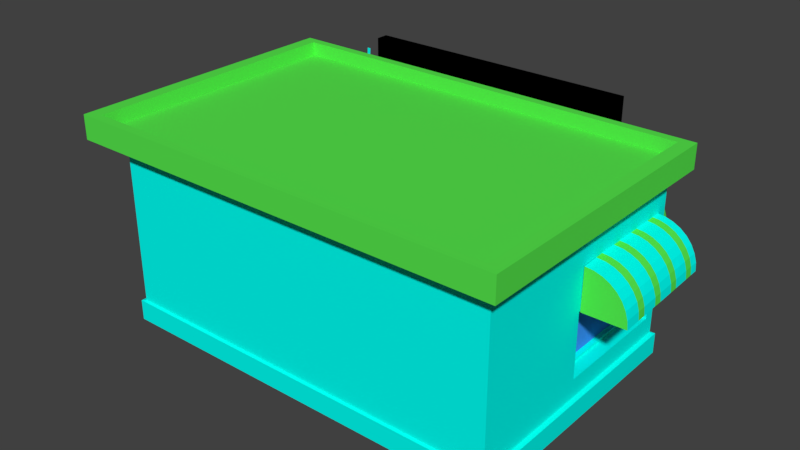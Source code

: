 # Source: my_market.blend  (saved by Blender 2.79.0; exported with 4.5.12 LTS)
import bpy
from mathutils import Matrix  # noqa: F401  (used for matrix-valued properties, if any)

bpy.ops.wm.read_factory_settings(use_empty=True)
scene = bpy.context.scene
scene.name = 'Scene'

# ---- collections
col_collection_1 = bpy.data.collections.new('Collection 1'); scene.collection.children.link(col_collection_1)
col_collection_10 = bpy.data.collections.new('Collection 10'); scene.collection.children.link(col_collection_10)

# ---- materials (node trees are filled in below, after node groups)
mat_material_002 = bpy.data.materials.new('Material.002')
mat_material_002.alpha_threshold = 0.0
mat_material_002.use_transparent_shadow = False
mat_material_002.diffuse_color = (0.09511, 0.8, 0.07375, 1.0)
mat_material_002.roughness = 0.5
mat_material_003 = bpy.data.materials.new('Material.003')
mat_material_003.alpha_threshold = 0.0
mat_material_003.use_transparent_shadow = False
mat_material_003.diffuse_color = (0.04901, 0.3155, 1.0, 1.0)
mat_material_003.roughness = 0.5
mat_material_004 = bpy.data.materials.new('Material.004')
mat_material_004.alpha_threshold = 0.0
mat_material_004.use_transparent_shadow = False
mat_material_004.diffuse_color = (0.0, 0.0, 0.0, 1.0)
mat_material_004.roughness = 0.5
mat_material_005 = bpy.data.materials.new('Material.005')
mat_material_005.alpha_threshold = 0.0
mat_material_005.use_transparent_shadow = False
mat_material_005.diffuse_color = (0.0, 1.0, 0.8961, 1.0)
mat_material_005.roughness = 0.5
mat_material_001 = bpy.data.materials.new('Material.001')
mat_material_001.alpha_threshold = 0.0
mat_material_001.use_transparent_shadow = False
mat_material_001.diffuse_color = (0.0, 1.0, 0.9299, 1.0)
mat_material_001.roughness = 0.5

# ---- material node trees

# ---- world
world_world = bpy.data.worlds.new('World'); scene.world = world_world
world_world.color = (0.05088, 0.05088, 0.05088)
world_world.use_sun_shadow = False
world_world.sun_shadow_jitter_overblur = 0.0
world_world.cycles.sampling_method = 'MANUAL'

# ---- meshes
me_cube_001 = bpy.data.meshes.new('Cube.001')
me_cube_001.from_pydata([(-1.021, -1.021, -0.9897), (-1.0, -1.0, 1.0), (-1.0, 1.0, -1.0), (-1.0, 1.0, 1.0), (1.0, -1.0, -1.0), (1.0, -1.0, 1.0), (1.0, 1.0, -1.0), (1.0, 1.0, 1.0), (0.2825, 1.021, -0.9897), (0.2825, 1.0, 1.0), (0.2825, -1.021, -0.9897), (0.2825, -1.0, 1.0), (0.1122, 0.9186, -0.9497), (0.1625, -1.0, 1.0), (0.1625, 1.0, 1.0), (0.1625, -1.021, -0.9897), (-0.1347, 0.9186, -0.9497), (-0.1851, -1.0, 1.0), (-0.1851, 1.0, 1.0), (-0.1851, -1.021, -0.9897), (-0.3138, 1.021, -0.9897), (-0.3138, -1.0, 1.0), (-0.3138, 1.0, 1.0), (-0.3138, -1.021, -0.9897), (-1.0, -1.0, 0.1365), (-1.0, 1.0, 0.1365), (1.0, 1.0, 0.1365), (1.0, -1.0, 0.1365), (0.2825, -1.0, 0.1365), (0.3328, 0.9186, 0.08614), (0.1122, 0.9186, 0.08614), (0.1625, -1.0, 0.1365), (-0.1347, 0.9186, 0.08614), (-0.1851, -1.0, 0.1365), (-0.3642, 0.9186, 0.08614), (-0.3138, -1.0, 0.1365), (-1.0, 1.0, -0.5529), (1.0, 1.0, -0.5529), (1.0, -1.0, -0.5529), (0.2825, -1.0, -0.5529), (0.3328, 0.9186, -0.5026), (0.1525, 0.9385, -0.5529), (0.1625, -1.0, -0.5529), (-0.1751, 0.9385, -0.5529), (-0.1851, -1.0, -0.5529), (-0.3642, 0.9186, -0.5026), (-0.3138, -1.0, -0.5529), (-1.0, -1.0, -0.5529), (-1.0, 1.0, -0.7585), (1.0, 1.0, -0.7585), (1.0, -1.0, -0.7585), (0.2825, -1.0, -0.7585), (0.2825, 1.0, -0.7585), (0.1525, 0.9385, -0.7585), (0.1625, -1.0, -0.7585), (-0.1751, 0.9385, -0.7585), (-0.1851, -1.0, -0.7585), (-0.3138, 1.0, -0.7585), (-0.3138, -1.0, -0.7585), (-1.021, -1.021, -0.7688), (0.9272, 1.0, 1.0), (0.9272, -1.021, -0.9897), (0.9272, 1.021, -0.9897), (0.9272, -1.0, 1.0), (0.9272, -1.0, 0.1365), (0.8768, 0.9186, 0.08614), (0.8768, 0.9186, -0.5026), (0.9272, -1.0, -0.5529), (0.9272, -1.021, -0.7688), (0.9272, 1.021, -0.7688), (-0.9156, 1.021, -0.9897), (-0.9156, -1.0, 1.0), (-0.9156, 1.0, 1.0), (-0.9156, -1.021, -0.9897), (-0.8653, 0.9186, 0.08614), (-0.9156, -1.0, 0.1365), (-0.9156, -1.0, -0.5529), (-0.8653, 0.9186, -0.5026), (-0.9156, 1.021, -0.7688), (-0.9156, -1.021, -0.7688), (-1.021, 0.9148, -0.9897), (-1.0, 0.9148, 1.0), (1.021, 0.9148, -0.9897), (1.0, 0.9148, 1.0), (0.2825, 0.9148, 1.0), (0.2825, 0.9148, -1.0), (0.1625, 0.9148, -1.0), (0.1625, 0.9148, 1.0), (-0.1851, 0.9148, -1.0), (-0.1851, 0.9148, 1.0), (-0.3138, 0.9148, -1.0), (-0.3138, 0.9148, 1.0), (0.9186, 0.8645, 0.08614), (-0.9186, 0.8645, 0.08614), (-0.9186, 0.8645, -0.5026), (0.9186, 0.8645, -0.5026), (1.021, 0.9148, -0.7688), (-1.021, 0.9148, -0.7688), (0.9272, 0.9148, 1.0), (0.9272, 0.9148, -1.0), (-0.9156, 0.9148, -1.0), (-0.9156, 0.9148, 1.0), (-1.021, -0.03484, -0.9897), (1.0, -0.03484, 1.0), (0.2825, -0.03484, 1.0), (0.2825, -0.03484, -1.0), (0.1625, -0.03484, -1.0), (0.1625, -0.03484, 1.0), (-0.1851, -0.03484, -1.0), (-0.1851, -0.03484, 1.0), (-0.3138, -0.03484, -1.0), (-0.3138, -0.03484, 1.0), (0.9186, 0.01551, 0.08614), (0.9186, 0.01551, -0.5026), (1.021, -0.03484, -0.7688), (0.9272, -0.03484, 1.0), (0.9272, -0.03484, -1.0), (-0.9156, -0.03484, -1.0), (-0.9156, -0.03484, 1.0), (-1.0, -0.03484, 1.0), (1.021, -0.03484, -0.9897), (-0.9186, 0.01551, 0.08614), (-0.9186, 0.01551, -0.5026), (-1.021, -0.03484, -0.7688), (0.1729, 1.021, -0.7688), (0.1729, 1.021, -0.9897), (-0.1954, 1.021, -0.9897), (-0.1954, 1.021, -0.7688), (-0.9156, 1.0, 0.1365), (-0.3138, 1.0, 0.1365), (-0.1851, 1.0, 0.1365), (0.1625, 1.0, 0.1365), (0.2825, 1.0, 0.1365), (0.2825, 1.0, -0.5529), (0.1625, 1.0, -0.5529), (-0.1851, 1.0, -0.5529), (-0.3138, 1.0, -0.5529), (-0.9156, 1.0, -0.5529), (0.9272, 1.0, 0.1365), (0.9272, 1.0, -0.5529), (-1.0, -0.03484, 0.1365), (-1.0, 0.9148, 0.1365), (-1.0, -0.03484, -0.5529), (-1.0, 0.9148, -0.5529), (1.0, 0.9148, 0.1365), (1.0, 0.9148, -0.5529), (1.0, -0.03484, 0.1365), (1.0, -0.03484, -0.5529), (0.1122, 0.9186, -0.7472), (0.1525, 0.9385, -0.99), (-0.1751, 0.9385, -0.99), (-0.1347, 0.9186, -0.7472), (-0.9056, 0.9385, 0.1265), (-0.3238, 0.9385, 0.1265), (-0.1751, 0.9385, 0.1265), (0.1525, 0.9385, 0.1265), (0.2925, 0.9385, 0.1265), (0.2925, 0.9385, -0.5429), (0.1122, 0.9186, -0.515), (-0.1347, 0.9186, -0.515), (-0.3238, 0.9385, -0.5429), (-0.9056, 0.9385, -0.5429), (0.9172, 0.9385, 0.1265), (0.9172, 0.9385, -0.5429), (-0.9385, -0.02484, 0.1265), (-0.9385, 0.9048, 0.1265), (-0.9385, -0.02484, -0.5429), (-0.9385, 0.9048, -0.5429), (0.9385, 0.9048, 0.1265), (0.9385, 0.9048, -0.5429), (0.9385, -0.02484, 0.1265), (0.9385, -0.02484, -0.5429), (-0.148, 0.9614, -0.5283), (0.1255, 0.9614, -0.5283), (-0.148, 0.9614, -0.7339), (0.1255, 0.9614, -0.7339), (-0.148, 0.9385, -0.5283), (0.1255, 0.9385, -0.5283), (-0.148, 0.9385, -0.7339), (0.1255, 0.9385, -0.7339), (0.1255, 0.9385, -0.963), (-0.148, 0.9385, -0.963), (-0.8786, 0.9385, 0.09944), (-0.3509, 0.9385, 0.09944), (-0.148, 0.9385, 0.09944), (0.1255, 0.9385, 0.09944), (0.3195, 0.9385, 0.09944), (0.3195, 0.9385, -0.5159), (-0.3509, 0.9385, -0.5159), (-0.8786, 0.9385, -0.5159), (0.8901, 0.9385, 0.09944), (0.8901, 0.9385, -0.5159), (-0.9385, 0.002205, 0.09944), (-0.9385, 0.8778, 0.09944), (-0.9385, 0.002205, -0.5159), (-0.9385, 0.8778, -0.5159), (0.9385, 0.8778, 0.09944), (0.9385, 0.8778, -0.5159), (0.9385, 0.002205, 0.09944), (0.9385, 0.002205, -0.5159), (-0.1447, 0.9385, -0.525), (0.1222, 0.9385, -0.525), (-0.1447, 0.9385, -0.7372), (0.1222, 0.9385, -0.7372), (0.1222, 0.9385, -0.9597), (-0.1447, 0.9385, -0.9597), (-0.8753, 0.9385, 0.09614), (-0.3542, 0.9385, 0.09614), (-0.1447, 0.9385, 0.09614), (0.1222, 0.9385, 0.09614), (0.3228, 0.9385, 0.09614), (0.3228, 0.9385, -0.5126), (-0.3542, 0.9385, -0.5126), (-0.8753, 0.9385, -0.5126), (0.8868, 0.9385, 0.09614), (0.8868, 0.9385, -0.5126), (-0.9385, 0.005506, 0.09614), (-0.9385, 0.8745, 0.09614), (-0.9385, 0.005506, -0.5126), (-0.9385, 0.8745, -0.5126), (0.9385, 0.8745, 0.09614), (0.9385, 0.8745, -0.5126), (0.9385, 0.005507, 0.09614), (0.9385, 0.005507, -0.5126), (-1.0, -0.03484, -1.0), (-1.0, -1.0, -1.0), (-0.9156, 1.0, -1.0), (-1.021, 1.021, -0.9897), (1.0, 0.9148, -1.0), (1.021, 1.021, -0.9897), (0.9272, -1.0, -1.0), (1.021, -1.021, -0.9897), (0.9272, 1.0, -1.0), (0.2825, 1.0, -1.0), (0.1625, -1.0, -1.0), (0.2825, -1.0, -1.0), (0.1625, 1.0, -1.0), (-0.1851, -1.0, -1.0), (0.1625, 1.0, -0.7585), (-0.3138, -1.0, -1.0), (-0.1851, 1.0, -0.7585), (-0.1851, 1.0, -1.0), (-0.3138, 1.0, -1.0), (-0.9156, -1.0, -1.0), (-0.1851, -1.021, -0.7688), (-0.3138, -1.021, -0.7688), (-0.9156, 1.0, -0.7585), (-0.3138, 1.021, -0.7688), (0.1625, -1.021, -0.7688), (0.2825, -1.021, -0.7688), (0.2825, 1.021, -0.7688), (0.9272, -1.0, -0.7585), (-0.9156, -1.0, -0.7585), (-1.0, -1.0, -0.7585), (1.0, -0.03484, -0.7585), (1.021, -1.021, -0.7688), (0.9272, 1.0, -0.7585), (1.021, 1.021, -0.7688), (-1.0, 0.9148, -0.7585), (-1.021, 1.021, -0.7688), (-1.0, 0.9148, -1.0), (1.0, -0.03484, -1.0), (1.0, 0.9148, -0.7585), (-1.0, -0.03484, -0.7585), (0.9256, 1.312, 0.1222), (0.2801, 1.312, 0.1222), (-0.3127, 0.9868, 0.573), (-0.9109, 0.9868, 0.573), (-0.3127, 0.9841, 0.1259), (-0.9109, 0.9841, 0.1259), (0.9256, 1.306, 0.2095), (0.2801, 1.306, 0.2095), (0.9256, 1.288, 0.2936), (0.2801, 1.288, 0.2936), (0.9256, 1.258, 0.3713), (0.2801, 1.258, 0.3713), (0.9256, 1.218, 0.4395), (0.2801, 1.218, 0.4395), (0.9256, 1.169, 0.4956), (0.2801, 1.169, 0.4956), (0.9256, 1.112, 0.5376), (0.2801, 1.112, 0.5376), (0.9256, 1.051, 0.5637), (0.2801, 1.051, 0.5637), (0.2801, 0.9841, 0.1259), (0.9256, 0.9841, 0.1259), (0.2801, 0.9868, 0.573), (0.9256, 0.9868, 0.573), (-0.9109, 1.051, 0.5637), (-0.3127, 1.051, 0.5637), (-0.9109, 1.112, 0.5376), (-0.3127, 1.112, 0.5376), (-0.9109, 1.169, 0.4956), (-0.3127, 1.169, 0.4956), (-0.9109, 1.218, 0.4395), (-0.3127, 1.218, 0.4395), (-0.9109, 1.258, 0.3713), (-0.3127, 1.258, 0.3713), (-0.9109, 1.288, 0.2936), (-0.3127, 1.288, 0.2936), (-0.9109, 1.306, 0.2095), (-0.3127, 1.306, 0.2095), (-0.9109, 1.312, 0.1222), (-0.3127, 1.312, 0.1222), (1.213, -0.01958, 0.1222), (1.201, 0.9141, 0.1222), (1.209, -0.01968, 0.2095), (1.198, 0.914, 0.2095), (1.197, -0.01998, 0.2936), (1.186, 0.9137, 0.2936), (1.178, -0.02048, 0.3713), (1.167, 0.9132, 0.3713), (1.152, -0.02116, 0.4395), (1.141, 0.9125, 0.4395), (1.12, -0.02199, 0.4956), (1.109, 0.9117, 0.4956), (1.084, -0.02293, 0.5376), (1.072, 0.9107, 0.5376), (1.044, -0.02396, 0.5637), (1.033, 0.9097, 0.5637), (0.9895, 0.9086, 0.1259), (1.001, -0.02508, 0.1259), (0.9912, 0.9086, 0.573), (1.003, -0.02503, 0.573), (-1.209, 0.9093, 0.1222), (-1.197, -0.02439, 0.1222), (-1.205, 0.9094, 0.2095), (-1.193, -0.0243, 0.2095), (-1.193, 0.9097, 0.2936), (-1.182, -0.02399, 0.2936), (-1.174, 0.9102, 0.3713), (-1.162, -0.02349, 0.3713), (-1.148, 0.9109, 0.4395), (-1.136, -0.02281, 0.4395), (-1.116, 0.9117, 0.4956), (-1.104, -0.02199, 0.4956), (-1.08, 0.9126, 0.5376), (-1.068, -0.02104, 0.5376), (-1.04, 0.9137, 0.5637), (-1.028, -0.02001, 0.5637), (-0.9854, -0.0189, 0.1259), (-0.9969, 0.9148, 0.1259), (-0.9871, -0.01894, 0.573), (-0.9987, 0.9147, 0.573), (-1.208, 0.8375, 0.1222), (-1.207, 0.7656, 0.1222), (-1.206, 0.6938, 0.1222), (-1.205, 0.622, 0.1222), (-1.204, 0.5502, 0.1222), (-1.203, 0.4784, 0.1222), (-1.203, 0.4065, 0.1222), (-1.202, 0.3347, 0.1222), (-1.201, 0.2629, 0.1222), (-1.2, 0.1911, 0.1222), (-1.199, 0.1192, 0.1222), (-1.198, 0.04743, 0.1222), (-1.204, 0.8376, 0.2095), (-1.203, 0.7657, 0.2095), (-1.202, 0.6939, 0.2095), (-1.201, 0.6221, 0.2095), (-1.201, 0.5503, 0.2095), (-1.2, 0.4785, 0.2095), (-1.199, 0.4066, 0.2095), (-1.198, 0.3348, 0.2095), (-1.197, 0.263, 0.2095), (-1.196, 0.1912, 0.2095), (-1.195, 0.1193, 0.2095), (-1.194, 0.04753, 0.2095), (-1.192, 0.8379, 0.2936), (-1.192, 0.766, 0.2936), (-1.191, 0.6942, 0.2936), (-1.19, 0.6224, 0.2936), (-1.189, 0.5506, 0.2936), (-1.188, 0.4788, 0.2936), (-1.187, 0.4069, 0.2936), (-1.186, 0.3351, 0.2936), (-1.185, 0.2633, 0.2936), (-1.184, 0.1915, 0.2936), (-1.184, 0.1197, 0.2936), (-1.183, 0.04783, 0.2936), (-1.173, 0.8384, 0.3713), (-1.172, 0.7665, 0.3713), (-1.171, 0.6947, 0.3713), (-1.17, 0.6229, 0.3713), (-1.17, 0.5511, 0.3713), (-1.169, 0.4793, 0.3713), (-1.168, 0.4074, 0.3713), (-1.167, 0.3356, 0.3713), (-1.166, 0.2638, 0.3713), (-1.165, 0.192, 0.3713), (-1.164, 0.1202, 0.3713), (-1.163, 0.04833, 0.3713), (-1.147, 0.839, 0.4395), (-1.146, 0.7672, 0.4395), (-1.145, 0.6954, 0.4395), (-1.144, 0.6236, 0.4395), (-1.143, 0.5518, 0.4395), (-1.143, 0.4799, 0.4395), (-1.142, 0.4081, 0.4395), (-1.141, 0.3363, 0.4395), (-1.14, 0.2645, 0.4395), (-1.139, 0.1926, 0.4395), (-1.138, 0.1208, 0.4395), (-1.137, 0.04901, 0.4395), (-1.115, 0.8399, 0.4956), (-1.114, 0.768, 0.4956), (-1.113, 0.6962, 0.4956), (-1.112, 0.6244, 0.4956), (-1.112, 0.5526, 0.4956), (-1.111, 0.4808, 0.4956), (-1.11, 0.4089, 0.4956), (-1.109, 0.3371, 0.4956), (-1.108, 0.2653, 0.4956), (-1.107, 0.1935, 0.4956), (-1.106, 0.1217, 0.4956), (-1.105, 0.04983, 0.4956), (-1.079, 0.8408, 0.5376), (-1.078, 0.769, 0.5376), (-1.077, 0.6972, 0.5376), (-1.076, 0.6253, 0.5376), (-1.075, 0.5535, 0.5376), (-1.074, 0.4817, 0.5376), (-1.073, 0.4099, 0.5376), (-1.072, 0.3381, 0.5376), (-1.072, 0.2662, 0.5376), (-1.071, 0.1944, 0.5376), (-1.07, 0.1226, 0.5376), (-1.069, 0.05078, 0.5376), (-1.039, 0.8418, 0.5637), (-1.038, 0.77, 0.5637), (-1.037, 0.6982, 0.5637), (-1.036, 0.6264, 0.5637), (-1.036, 0.5546, 0.5637), (-1.035, 0.4827, 0.5637), (-1.034, 0.4109, 0.5637), (-1.033, 0.3391, 0.5637), (-1.032, 0.2673, 0.5637), (-1.031, 0.1954, 0.5637), (-1.03, 0.1236, 0.5637), (-1.029, 0.05181, 0.5637), (-0.9978, 0.8429, 0.573), (-0.9969, 0.7711, 0.573), (-0.996, 0.6993, 0.573), (-0.9951, 0.6274, 0.573), (-0.9942, 0.5556, 0.573), (-0.9933, 0.4838, 0.573), (-0.9924, 0.412, 0.573), (-0.9915, 0.3402, 0.573), (-0.9907, 0.2683, 0.573), (-0.9898, 0.1965, 0.573), (-0.9889, 0.1247, 0.573), (-0.988, 0.05288, 0.573), (-0.3587, 0.9868, 0.573), (-0.4047, 0.9868, 0.573), (-0.4507, 0.9868, 0.573), (-0.4968, 0.9868, 0.573), (-0.5428, 0.9868, 0.573), (-0.5888, 0.9868, 0.573), (-0.6348, 0.9868, 0.573), (-0.6808, 0.9868, 0.573), (-0.7268, 0.9868, 0.573), (-0.7729, 0.9868, 0.573), (-0.8189, 0.9868, 0.573), (-0.8649, 0.9868, 0.573), (-0.3587, 1.051, 0.5637), (-0.4047, 1.051, 0.5637), (-0.4507, 1.051, 0.5637), (-0.4968, 1.051, 0.5637), (-0.5428, 1.051, 0.5637), (-0.5888, 1.051, 0.5637), (-0.6348, 1.051, 0.5637), (-0.6808, 1.051, 0.5637), (-0.7268, 1.051, 0.5637), (-0.7729, 1.051, 0.5637), (-0.8189, 1.051, 0.5637), (-0.8649, 1.051, 0.5637), (-0.3587, 1.112, 0.5376), (-0.4047, 1.112, 0.5376), (-0.4507, 1.112, 0.5376), (-0.4968, 1.112, 0.5376), (-0.5428, 1.112, 0.5376), (-0.5888, 1.112, 0.5376), (-0.6348, 1.112, 0.5376), (-0.6808, 1.112, 0.5376), (-0.7268, 1.112, 0.5376), (-0.7729, 1.112, 0.5376), (-0.8189, 1.112, 0.5376), (-0.8649, 1.112, 0.5376), (-0.3587, 1.169, 0.4956), (-0.4047, 1.169, 0.4956), (-0.4507, 1.169, 0.4956), (-0.4968, 1.169, 0.4956), (-0.5428, 1.169, 0.4956), (-0.5888, 1.169, 0.4956), (-0.6348, 1.169, 0.4956), (-0.6808, 1.169, 0.4956), (-0.7268, 1.169, 0.4956), (-0.7729, 1.169, 0.4956), (-0.8189, 1.169, 0.4956), (-0.8649, 1.169, 0.4956), (-0.3587, 1.218, 0.4395), (-0.4047, 1.218, 0.4395), (-0.4507, 1.218, 0.4395), (-0.4968, 1.218, 0.4395), (-0.5428, 1.218, 0.4395), (-0.5888, 1.218, 0.4395), (-0.6348, 1.218, 0.4395), (-0.6808, 1.218, 0.4395), (-0.7268, 1.218, 0.4395), (-0.7729, 1.218, 0.4395), (-0.8189, 1.218, 0.4395), (-0.8649, 1.218, 0.4395), (-0.3587, 1.258, 0.3713), (-0.4047, 1.258, 0.3713), (-0.4507, 1.258, 0.3713), (-0.4968, 1.258, 0.3713), (-0.5428, 1.258, 0.3713), (-0.5888, 1.258, 0.3713), (-0.6348, 1.258, 0.3713), (-0.6808, 1.258, 0.3713), (-0.7268, 1.258, 0.3713), (-0.7729, 1.258, 0.3713), (-0.8189, 1.258, 0.3713), (-0.8649, 1.258, 0.3713), (-0.3587, 1.288, 0.2936), (-0.4047, 1.288, 0.2936), (-0.4507, 1.288, 0.2936), (-0.4968, 1.288, 0.2936), (-0.5428, 1.288, 0.2936), (-0.5888, 1.288, 0.2936), (-0.6348, 1.288, 0.2936), (-0.6808, 1.288, 0.2936), (-0.7268, 1.288, 0.2936), (-0.7729, 1.288, 0.2936), (-0.8189, 1.288, 0.2936), (-0.8649, 1.288, 0.2936), (-0.3587, 1.306, 0.2095), (-0.4047, 1.306, 0.2095), (-0.4507, 1.306, 0.2095), (-0.4968, 1.306, 0.2095), (-0.5428, 1.306, 0.2095), (-0.5888, 1.306, 0.2095), (-0.6348, 1.306, 0.2095), (-0.6808, 1.306, 0.2095), (-0.7268, 1.306, 0.2095), (-0.7729, 1.306, 0.2095), (-0.8189, 1.306, 0.2095), (-0.8649, 1.306, 0.2095), (-0.3587, 1.312, 0.1222), (-0.4047, 1.312, 0.1222), (-0.4507, 1.312, 0.1222), (-0.4968, 1.312, 0.1222), (-0.5428, 1.312, 0.1222), (-0.5888, 1.312, 0.1222), (-0.6348, 1.312, 0.1222), (-0.6808, 1.312, 0.1222), (-0.7268, 1.312, 0.1222), (-0.7729, 1.312, 0.1222), (-0.8189, 1.312, 0.1222), (-0.8649, 1.312, 0.1222), (0.8759, 1.312, 0.1222), (0.8263, 1.312, 0.1222), (0.7766, 1.312, 0.1222), (0.727, 1.312, 0.1222), (0.6773, 1.312, 0.1222), (0.6277, 1.312, 0.1222), (0.578, 1.312, 0.1222), (0.5284, 1.312, 0.1222), (0.4787, 1.312, 0.1222), (0.4291, 1.312, 0.1222), (0.3794, 1.312, 0.1222), (0.3298, 1.312, 0.1222), (0.8759, 1.306, 0.2095), (0.8263, 1.306, 0.2095), (0.7766, 1.306, 0.2095), (0.727, 1.306, 0.2095), (0.6773, 1.306, 0.2095), (0.6277, 1.306, 0.2095), (0.578, 1.306, 0.2095), (0.5284, 1.306, 0.2095), (0.4787, 1.306, 0.2095), (0.4291, 1.306, 0.2095), (0.3794, 1.306, 0.2095), (0.3298, 1.306, 0.2095), (0.8759, 1.288, 0.2936), (0.8263, 1.288, 0.2936), (0.7766, 1.288, 0.2936), (0.727, 1.288, 0.2936), (0.6773, 1.288, 0.2936), (0.6277, 1.288, 0.2936), (0.578, 1.288, 0.2936), (0.5284, 1.288, 0.2936), (0.4787, 1.288, 0.2936), (0.4291, 1.288, 0.2936), (0.3794, 1.288, 0.2936), (0.3298, 1.288, 0.2936), (0.8759, 1.258, 0.3713), (0.8263, 1.258, 0.3713), (0.7766, 1.258, 0.3713), (0.727, 1.258, 0.3713), (0.6773, 1.258, 0.3713), (0.6277, 1.258, 0.3713), (0.578, 1.258, 0.3713), (0.5284, 1.258, 0.3713), (0.4787, 1.258, 0.3713), (0.4291, 1.258, 0.3713), (0.3794, 1.258, 0.3713), (0.3298, 1.258, 0.3713), (0.8759, 1.218, 0.4395), (0.8263, 1.218, 0.4395), (0.7766, 1.218, 0.4395), (0.727, 1.218, 0.4395), (0.6773, 1.218, 0.4395), (0.6277, 1.218, 0.4395), (0.578, 1.218, 0.4395), (0.5284, 1.218, 0.4395), (0.4787, 1.218, 0.4395), (0.4291, 1.218, 0.4395), (0.3794, 1.218, 0.4395), (0.3298, 1.218, 0.4395), (0.8759, 1.169, 0.4956), (0.8263, 1.169, 0.4956), (0.7766, 1.169, 0.4956), (0.727, 1.169, 0.4956), (0.6773, 1.169, 0.4956), (0.6277, 1.169, 0.4956), (0.578, 1.169, 0.4956), (0.5284, 1.169, 0.4956), (0.4787, 1.169, 0.4956), (0.4291, 1.169, 0.4956), (0.3794, 1.169, 0.4956), (0.3298, 1.169, 0.4956), (0.8759, 1.112, 0.5376), (0.8263, 1.112, 0.5376), (0.7766, 1.112, 0.5376), (0.727, 1.112, 0.5376), (0.6773, 1.112, 0.5376), (0.6277, 1.112, 0.5376), (0.578, 1.112, 0.5376), (0.5284, 1.112, 0.5376), (0.4787, 1.112, 0.5376), (0.4291, 1.112, 0.5376), (0.3794, 1.112, 0.5376), (0.3298, 1.112, 0.5376), (0.8759, 1.051, 0.5637), (0.8263, 1.051, 0.5637), (0.7766, 1.051, 0.5637), (0.727, 1.051, 0.5637), (0.6773, 1.051, 0.5637), (0.6277, 1.051, 0.5637), (0.578, 1.051, 0.5637), (0.5284, 1.051, 0.5637), (0.4787, 1.051, 0.5637), (0.4291, 1.051, 0.5637), (0.3794, 1.051, 0.5637), (0.3298, 1.051, 0.5637), (0.8759, 0.9868, 0.573), (0.8263, 0.9868, 0.573), (0.7766, 0.9868, 0.573), (0.727, 0.9868, 0.573), (0.6773, 0.9868, 0.573), (0.6277, 0.9868, 0.573), (0.578, 0.9868, 0.573), (0.5284, 0.9868, 0.573), (0.4787, 0.9868, 0.573), (0.4291, 0.9868, 0.573), (0.3794, 0.9868, 0.573), (0.3298, 0.9868, 0.573), (1.212, 0.05224, 0.1222), (1.211, 0.1241, 0.1222), (1.21, 0.1959, 0.1222), (1.209, 0.2677, 0.1222), (1.208, 0.3395, 0.1222), (1.208, 0.4113, 0.1222), (1.207, 0.4832, 0.1222), (1.206, 0.555, 0.1222), (1.205, 0.6268, 0.1222), (1.204, 0.6986, 0.1222), (1.203, 0.7704, 0.1222), (1.202, 0.8423, 0.1222), (1.208, 0.05214, 0.2095), (1.207, 0.124, 0.2095), (1.207, 0.1958, 0.2095), (1.206, 0.2676, 0.2095), (1.205, 0.3394, 0.2095), (1.204, 0.4112, 0.2095), (1.203, 0.4831, 0.2095), (1.202, 0.5549, 0.2095), (1.201, 0.6267, 0.2095), (1.2, 0.6985, 0.2095), (1.199, 0.7704, 0.2095), (1.198, 0.8422, 0.2095), (1.197, 0.05184, 0.2936), (1.196, 0.1237, 0.2936), (1.195, 0.1955, 0.2936), (1.194, 0.2673, 0.2936), (1.193, 0.3391, 0.2936), (1.192, 0.4109, 0.2936), (1.191, 0.4828, 0.2936), (1.19, 0.5546, 0.2936), (1.189, 0.6264, 0.2936), (1.189, 0.6982, 0.2936), (1.188, 0.77, 0.2936), (1.187, 0.8419, 0.2936), (1.177, 0.05134, 0.3713), (1.176, 0.1232, 0.3713), (1.175, 0.195, 0.3713), (1.175, 0.2668, 0.3713), (1.174, 0.3386, 0.3713), (1.173, 0.4104, 0.3713), (1.172, 0.4823, 0.3713), (1.171, 0.5541, 0.3713), (1.17, 0.6259, 0.3713), (1.169, 0.6977, 0.3713), (1.168, 0.7695, 0.3713), (1.167, 0.8414, 0.3713), (1.151, 0.05066, 0.4395), (1.15, 0.1225, 0.4395), (1.149, 0.1943, 0.4395), (1.149, 0.2661, 0.4395), (1.148, 0.3379, 0.4395), (1.147, 0.4098, 0.4395), (1.146, 0.4816, 0.4395), (1.145, 0.5534, 0.4395), (1.144, 0.6252, 0.4395), (1.143, 0.697, 0.4395), (1.142, 0.7689, 0.4395), (1.141, 0.8407, 0.4395), (1.119, 0.04984, 0.4956), (1.118, 0.1217, 0.4956), (1.118, 0.1935, 0.4956), (1.117, 0.2653, 0.4956), (1.116, 0.3371, 0.4956), (1.115, 0.4089, 0.4956), (1.114, 0.4808, 0.4956), (1.113, 0.5526, 0.4956), (1.112, 0.6244, 0.4956), (1.111, 0.6962, 0.4956), (1.11, 0.768, 0.4956), (1.11, 0.8399, 0.4956), (1.083, 0.04889, 0.5376), (1.082, 0.1207, 0.5376), (1.081, 0.1925, 0.5376), (1.08, 0.2644, 0.5376), (1.079, 0.3362, 0.5376), (1.078, 0.408, 0.5376), (1.078, 0.4798, 0.5376), (1.077, 0.5516, 0.5376), (1.076, 0.6235, 0.5376), (1.075, 0.6953, 0.5376), (1.074, 0.7671, 0.5376), (1.073, 0.8389, 0.5376), (1.043, 0.04786, 0.5637), (1.042, 0.1197, 0.5637), (1.041, 0.1915, 0.5637), (1.041, 0.2633, 0.5637), (1.04, 0.3351, 0.5637), (1.039, 0.407, 0.5637), (1.038, 0.4788, 0.5637), (1.037, 0.5506, 0.5637), (1.036, 0.6224, 0.5637), (1.035, 0.6942, 0.5637), (1.034, 0.7661, 0.5637), (1.033, 0.8379, 0.5637), (1.002, 0.04679, 0.573), (1.001, 0.1186, 0.573), (1.0, 0.1904, 0.573), (0.9993, 0.2623, 0.573), (0.9984, 0.3341, 0.573), (0.9975, 0.4059, 0.573), (0.9966, 0.4777, 0.573), (0.9957, 0.5495, 0.573), (0.9948, 0.6214, 0.573), (0.9939, 0.6932, 0.573), (0.993, 0.765, 0.573), (0.9921, 0.8368, 0.573), (-1.177, -1.137, 0.9582), (-1.108, -1.068, 1.217), (-1.177, 1.112, 0.9582), (-1.108, 1.044, 1.217), (1.078, -1.137, 0.9582), (1.01, -1.068, 1.217), (1.078, 1.112, 0.9582), (1.01, 1.044, 1.217), (-1.177, -1.137, 1.217), (-1.177, 1.112, 1.217), (1.078, 1.112, 1.217), (1.078, -1.137, 1.217), (0.9999, 1.034, 1.077), (-1.098, 1.034, 1.077), (-1.098, -1.058, 1.077), (0.9999, -1.058, 1.077), (-0.709, 1.137, 0.7013), (-0.709, 1.137, 1.406), (-0.6591, 1.217, 0.7513), (-0.6591, 1.217, 1.356), (0.674, 1.137, 0.7013), (0.674, 1.137, 1.406), (0.6241, 1.217, 0.7513), (0.6241, 1.217, 1.356), (-0.709, 1.235, 1.406), (-0.709, 1.235, 0.7013), (0.674, 1.235, 0.7013), (0.674, 1.235, 1.406), (-0.3127, 0.9868, 0.573), (-0.9109, 0.9868, 0.573), (-0.3127, 0.9841, 0.1259), (-0.9109, 0.9841, 0.1259), (-0.9109, 1.312, 0.1222), (-0.3127, 1.312, 0.1222), (-0.3587, 0.9868, 0.573), (-0.4047, 0.9868, 0.573), (-0.4507, 0.9868, 0.573), (-0.4968, 0.9868, 0.573), (-0.5428, 0.9868, 0.573), (-0.5888, 0.9868, 0.573), (-0.6348, 0.9868, 0.573), (-0.6808, 0.9868, 0.573), (-0.7268, 0.9868, 0.573), (-0.7729, 0.9868, 0.573), (-0.8189, 0.9868, 0.573), (-0.8649, 0.9868, 0.573), (-0.3587, 1.312, 0.1222), (-0.4047, 1.312, 0.1222), (-0.4507, 1.312, 0.1222), (-0.4968, 1.312, 0.1222), (-0.5428, 1.312, 0.1222), (-0.5888, 1.312, 0.1222), (-0.6348, 1.312, 0.1222), (-0.6808, 1.312, 0.1222), (-0.7268, 1.312, 0.1222), (-0.7729, 1.312, 0.1222), (-0.8189, 1.312, 0.1222), (-0.8649, 1.312, 0.1222), (-0.6691, 1.235, 1.366), (-0.6691, 1.235, 0.7413), (0.6341, 1.235, 0.7413), (0.6341, 1.235, 1.366)], [], [(141, 81, 3, 25), (138, 60, 7, 26), (146, 103, 5, 27), (75, 71, 1, 24), (116, 261, 4, 230), (118, 119, 1, 71), (115, 104, 11, 63), (106, 105, 235, 234), (64, 63, 11, 28), (131, 14, 9, 132), (130, 18, 14, 131), (108, 106, 234, 237), (104, 107, 13, 11), (28, 11, 13, 31), (110, 108, 237, 239), (129, 22, 18, 130), (107, 109, 17, 13), (31, 13, 17, 33), (128, 72, 22, 129), (117, 110, 239, 243), (109, 111, 21, 17), (33, 17, 21, 35), (44, 33, 35, 46), (77, 74, 34, 45), (42, 31, 33, 44), (136, 129, 130, 135), (39, 28, 31, 42), (159, 32, 30, 158), (134, 131, 132, 133), (67, 64, 28, 39), (76, 75, 24, 47), (147, 146, 27, 38), (139, 138, 26, 37), (143, 141, 25, 36), (258, 143, 36, 48), (256, 139, 37, 49), (254, 147, 38, 50), (252, 76, 47, 253), (251, 67, 39, 51), (238, 134, 133, 52), (179, 178, 174, 175), (51, 39, 42, 54), (57, 136, 135, 240), (54, 42, 44, 56), (246, 137, 136, 57), (56, 44, 46, 58), (19, 244, 245, 23), (70, 78, 247, 20), (15, 248, 244, 19), (20, 247, 127, 126), (10, 249, 248, 15), (16, 151, 148, 12), (125, 124, 250, 8), (61, 68, 249, 10), (73, 79, 59, 0), (120, 114, 255, 231), (62, 69, 257, 229), (80, 97, 259, 227), (8, 250, 69, 62), (231, 255, 68, 61), (50, 38, 67, 251), (52, 133, 139, 256), (40, 29, 65, 66), (38, 27, 64, 67), (27, 5, 63, 64), (103, 115, 63, 5), (105, 116, 230, 235), (132, 9, 60, 138), (23, 245, 79, 73), (227, 259, 78, 70), (48, 36, 137, 246), (58, 46, 76, 252), (46, 35, 75, 76), (36, 25, 128, 137), (224, 117, 243, 225), (25, 3, 72, 128), (111, 118, 71, 21), (35, 21, 71, 75), (22, 72, 101, 91), (2, 226, 100, 260), (233, 232, 99, 85), (7, 60, 98, 83), (102, 123, 97, 80), (229, 257, 96, 82), (49, 37, 145, 262), (263, 142, 143, 258), (122, 121, 93, 94), (37, 26, 144, 145), (18, 22, 91, 89), (226, 242, 90, 100), (14, 18, 89, 87), (242, 241, 88, 90), (9, 14, 87, 84), (241, 236, 86, 88), (236, 233, 85, 86), (60, 9, 84, 98), (72, 3, 81, 101), (232, 6, 228, 99), (26, 7, 83, 144), (140, 119, 81, 141), (24, 1, 119, 140), (47, 24, 140, 142), (253, 47, 142, 263), (0, 59, 123, 102), (91, 101, 118, 111), (260, 100, 117, 224), (85, 99, 116, 105), (83, 98, 115, 103), (82, 96, 114, 120), (262, 145, 147, 254), (95, 92, 112, 113), (89, 91, 111, 109), (100, 90, 110, 117), (87, 89, 109, 107), (90, 88, 108, 110), (84, 87, 107, 104), (88, 86, 106, 108), (86, 85, 105, 106), (98, 84, 104, 115), (101, 81, 119, 118), (99, 228, 261, 116), (144, 83, 103, 146), (149, 53, 238, 236), (150, 149, 236, 241), (55, 150, 241, 240), (153, 152, 128, 129), (155, 154, 130, 131), (156, 157, 133, 132), (41, 155, 131, 134), (154, 43, 135, 130), (160, 153, 129, 136), (161, 160, 136, 137), (53, 41, 134, 238), (43, 55, 240, 135), (162, 156, 132, 138), (157, 163, 139, 133), (163, 162, 138, 139), (152, 161, 137, 128), (165, 164, 140, 141), (166, 167, 143, 142), (167, 165, 141, 143), (168, 169, 145, 144), (170, 168, 144, 146), (169, 171, 147, 145), (164, 166, 142, 140), (171, 170, 146, 147), (180, 179, 53, 149), (181, 180, 149, 150), (178, 181, 150, 55), (183, 182, 152, 153), (185, 184, 154, 155), (186, 187, 157, 156), (177, 185, 155, 41), (184, 176, 43, 154), (188, 183, 153, 160), (189, 188, 160, 161), (179, 177, 41, 53), (176, 178, 55, 43), (190, 186, 156, 162), (187, 191, 163, 157), (191, 190, 162, 163), (182, 189, 161, 152), (193, 192, 164, 165), (194, 195, 167, 166), (195, 193, 165, 167), (196, 197, 169, 168), (198, 196, 168, 170), (197, 199, 171, 169), (192, 194, 166, 164), (199, 198, 170, 171), (174, 172, 173, 175), (178, 176, 172, 174), (176, 177, 173, 172), (177, 179, 175, 173), (200, 201, 177, 176), (203, 202, 178, 179), (204, 203, 179, 180), (205, 204, 180, 181), (202, 205, 181, 178), (207, 206, 182, 183), (209, 208, 184, 185), (210, 211, 187, 186), (201, 209, 185, 177), (208, 200, 176, 184), (212, 207, 183, 188), (213, 212, 188, 189), (214, 210, 186, 190), (211, 215, 191, 187), (215, 214, 190, 191), (206, 213, 189, 182), (217, 216, 192, 193), (218, 219, 195, 194), (219, 217, 193, 195), (220, 221, 197, 196), (222, 220, 196, 198), (221, 223, 199, 197), (216, 218, 194, 192), (223, 222, 198, 199), (159, 158, 201, 200), (148, 151, 202, 203), (12, 148, 203, 204), (16, 12, 204, 205), (151, 16, 205, 202), (34, 74, 206, 207), (30, 32, 208, 209), (29, 40, 211, 210), (158, 30, 209, 201), (32, 159, 200, 208), (45, 34, 207, 212), (77, 45, 212, 213), (65, 29, 210, 214), (40, 66, 215, 211), (66, 65, 214, 215), (74, 77, 213, 206), (93, 121, 216, 217), (122, 94, 219, 218), (94, 93, 217, 219), (92, 95, 221, 220), (112, 92, 220, 222), (95, 113, 223, 221), (121, 122, 218, 216), (113, 112, 222, 223), (0, 102, 224, 225), (227, 70, 226, 2), (229, 82, 228, 6), (231, 61, 230, 4), (8, 62, 232, 233), (10, 15, 234, 235), (125, 8, 233, 236), (15, 19, 237, 234), (124, 125, 236, 238), (19, 23, 239, 237), (126, 127, 240, 241), (20, 126, 241, 242), (23, 73, 243, 239), (245, 244, 56, 58), (247, 78, 246, 57), (244, 248, 54, 56), (127, 247, 57, 240), (248, 249, 51, 54), (250, 124, 238, 52), (249, 68, 251, 51), (59, 79, 252, 253), (255, 114, 254, 50), (257, 69, 256, 49), (259, 97, 258, 48), (61, 10, 235, 230), (62, 229, 6, 232), (68, 255, 50, 251), (69, 250, 52, 256), (70, 20, 242, 226), (73, 0, 225, 243), (78, 259, 48, 246), (79, 245, 58, 252), (80, 227, 2, 260), (82, 120, 261, 228), (96, 257, 49, 262), (97, 123, 263, 258), (102, 80, 260, 224), (114, 96, 262, 254), (120, 231, 4, 261), (123, 59, 253, 263), (572, 270, 264, 560), (285, 264, 270), (284, 271, 265), (584, 272, 270, 572), (285, 270, 272), (284, 273, 271), (596, 274, 272, 584), (285, 272, 274), (284, 275, 273), (608, 276, 274, 596), (285, 274, 276), (284, 277, 275), (620, 278, 276, 608), (285, 276, 278), (284, 279, 277), (632, 280, 278, 620), (285, 278, 280), (284, 281, 279), (644, 282, 280, 632), (285, 280, 282), (284, 283, 281), (656, 287, 282, 644), (285, 282, 287), (284, 286, 283), (269, 267, 288), (268, 289, 266), (452, 266, 289, 464), (269, 288, 290), (268, 291, 289), (464, 289, 291, 476), (269, 290, 292), (268, 293, 291), (476, 291, 293, 488), (269, 292, 294), (268, 295, 293), (488, 293, 295, 500), (269, 294, 296), (268, 297, 295), (500, 295, 297, 512), (269, 296, 298), (268, 299, 297), (512, 297, 299, 524), (269, 298, 300), (268, 301, 299), (524, 299, 301, 536), (269, 300, 302), (268, 303, 301), (536, 301, 303, 548), (680, 306, 304, 668), (321, 304, 306), (320, 307, 305), (692, 308, 306, 680), (321, 306, 308), (320, 309, 307), (704, 310, 308, 692), (321, 308, 310), (320, 311, 309), (716, 312, 310, 704), (321, 310, 312), (320, 313, 311), (728, 314, 312, 716), (321, 312, 314), (320, 315, 313), (740, 316, 314, 728), (321, 314, 316), (320, 317, 315), (752, 318, 316, 740), (321, 316, 318), (320, 319, 317), (764, 323, 318, 752), (321, 318, 323), (320, 322, 319), (356, 326, 324, 344), (341, 324, 326), (340, 327, 325), (368, 328, 326, 356), (341, 326, 328), (340, 329, 327), (380, 330, 328, 368), (341, 328, 330), (340, 331, 329), (392, 332, 330, 380), (341, 330, 332), (340, 333, 331), (404, 334, 332, 392), (341, 332, 334), (340, 335, 333), (416, 336, 334, 404), (341, 334, 336), (340, 337, 335), (428, 338, 336, 416), (341, 336, 338), (340, 339, 337), (440, 343, 338, 428), (341, 338, 343), (340, 342, 339), (342, 451, 439, 339), (451, 450, 438, 439), (450, 449, 437, 438), (449, 448, 436, 437), (448, 447, 435, 436), (447, 446, 434, 435), (446, 445, 433, 434), (445, 444, 432, 433), (444, 443, 431, 432), (443, 442, 430, 431), (442, 441, 429, 430), (441, 440, 428, 429), (339, 439, 427, 337), (439, 438, 426, 427), (438, 437, 425, 426), (437, 436, 424, 425), (436, 435, 423, 424), (435, 434, 422, 423), (434, 433, 421, 422), (433, 432, 420, 421), (432, 431, 419, 420), (431, 430, 418, 419), (430, 429, 417, 418), (429, 428, 416, 417), (337, 427, 415, 335), (427, 426, 414, 415), (426, 425, 413, 414), (425, 424, 412, 413), (424, 423, 411, 412), (423, 422, 410, 411), (422, 421, 409, 410), (421, 420, 408, 409), (420, 419, 407, 408), (419, 418, 406, 407), (418, 417, 405, 406), (417, 416, 404, 405), (335, 415, 403, 333), (415, 414, 402, 403), (414, 413, 401, 402), (413, 412, 400, 401), (412, 411, 399, 400), (411, 410, 398, 399), (410, 409, 397, 398), (409, 408, 396, 397), (408, 407, 395, 396), (407, 406, 394, 395), (406, 405, 393, 394), (405, 404, 392, 393), (333, 403, 391, 331), (403, 402, 390, 391), (402, 401, 389, 390), (401, 400, 388, 389), (400, 399, 387, 388), (399, 398, 386, 387), (398, 397, 385, 386), (397, 396, 384, 385), (396, 395, 383, 384), (395, 394, 382, 383), (394, 393, 381, 382), (393, 392, 380, 381), (331, 391, 379, 329), (391, 390, 378, 379), (390, 389, 377, 378), (389, 388, 376, 377), (388, 387, 375, 376), (387, 386, 374, 375), (386, 385, 373, 374), (385, 384, 372, 373), (384, 383, 371, 372), (383, 382, 370, 371), (382, 381, 369, 370), (381, 380, 368, 369), (329, 379, 367, 327), (379, 378, 366, 367), (378, 377, 365, 366), (377, 376, 364, 365), (376, 375, 363, 364), (375, 374, 362, 363), (374, 373, 361, 362), (373, 372, 360, 361), (372, 371, 359, 360), (371, 370, 358, 359), (370, 369, 357, 358), (369, 368, 356, 357), (327, 367, 355, 325), (367, 366, 354, 355), (366, 365, 353, 354), (365, 364, 352, 353), (364, 363, 351, 352), (363, 362, 350, 351), (362, 361, 349, 350), (361, 360, 348, 349), (360, 359, 347, 348), (359, 358, 346, 347), (358, 357, 345, 346), (357, 356, 344, 345), (300, 547, 559, 302), (547, 546, 558, 559), (546, 545, 557, 558), (545, 544, 556, 557), (544, 543, 555, 556), (543, 542, 554, 555), (542, 541, 553, 554), (541, 540, 552, 553), (540, 539, 551, 552), (539, 538, 550, 551), (538, 537, 549, 550), (537, 536, 548, 549), (298, 535, 547, 300), (535, 534, 546, 547), (534, 533, 545, 546), (533, 532, 544, 545), (532, 531, 543, 544), (531, 530, 542, 543), (530, 529, 541, 542), (529, 528, 540, 541), (528, 527, 539, 540), (527, 526, 538, 539), (526, 525, 537, 538), (525, 524, 536, 537), (296, 523, 535, 298), (523, 522, 534, 535), (522, 521, 533, 534), (521, 520, 532, 533), (520, 519, 531, 532), (519, 518, 530, 531), (518, 517, 529, 530), (517, 516, 528, 529), (516, 515, 527, 528), (515, 514, 526, 527), (514, 513, 525, 526), (513, 512, 524, 525), (294, 511, 523, 296), (511, 510, 522, 523), (510, 509, 521, 522), (509, 508, 520, 521), (508, 507, 519, 520), (507, 506, 518, 519), (506, 505, 517, 518), (505, 504, 516, 517), (504, 503, 515, 516), (503, 502, 514, 515), (502, 501, 513, 514), (501, 500, 512, 513), (292, 499, 511, 294), (499, 498, 510, 511), (498, 497, 509, 510), (497, 496, 508, 509), (496, 495, 507, 508), (495, 494, 506, 507), (494, 493, 505, 506), (493, 492, 504, 505), (492, 491, 503, 504), (491, 490, 502, 503), (490, 489, 501, 502), (489, 488, 500, 501), (290, 487, 499, 292), (487, 486, 498, 499), (486, 485, 497, 498), (485, 484, 496, 497), (484, 483, 495, 496), (483, 482, 494, 495), (482, 481, 493, 494), (481, 480, 492, 493), (480, 479, 491, 492), (479, 478, 490, 491), (478, 477, 489, 490), (477, 476, 488, 489), (288, 475, 487, 290), (475, 474, 486, 487), (474, 473, 485, 486), (473, 472, 484, 485), (472, 471, 483, 484), (471, 470, 482, 483), (470, 469, 481, 482), (469, 468, 480, 481), (468, 467, 479, 480), (467, 466, 478, 479), (466, 465, 477, 478), (465, 464, 476, 477), (267, 463, 475, 288), (463, 462, 474, 475), (462, 461, 473, 474), (461, 460, 472, 473), (460, 459, 471, 472), (459, 458, 470, 471), (458, 457, 469, 470), (457, 456, 468, 469), (456, 455, 467, 468), (455, 454, 466, 467), (454, 453, 465, 466), (453, 452, 464, 465), (286, 667, 655, 283), (667, 666, 654, 655), (666, 665, 653, 654), (665, 664, 652, 653), (664, 663, 651, 652), (663, 662, 650, 651), (662, 661, 649, 650), (661, 660, 648, 649), (660, 659, 647, 648), (659, 658, 646, 647), (658, 657, 645, 646), (657, 656, 644, 645), (283, 655, 643, 281), (655, 654, 642, 643), (654, 653, 641, 642), (653, 652, 640, 641), (652, 651, 639, 640), (651, 650, 638, 639), (650, 649, 637, 638), (649, 648, 636, 637), (648, 647, 635, 636), (647, 646, 634, 635), (646, 645, 633, 634), (645, 644, 632, 633), (281, 643, 631, 279), (643, 642, 630, 631), (642, 641, 629, 630), (641, 640, 628, 629), (640, 639, 627, 628), (639, 638, 626, 627), (638, 637, 625, 626), (637, 636, 624, 625), (636, 635, 623, 624), (635, 634, 622, 623), (634, 633, 621, 622), (633, 632, 620, 621), (279, 631, 619, 277), (631, 630, 618, 619), (630, 629, 617, 618), (629, 628, 616, 617), (628, 627, 615, 616), (627, 626, 614, 615), (626, 625, 613, 614), (625, 624, 612, 613), (624, 623, 611, 612), (623, 622, 610, 611), (622, 621, 609, 610), (621, 620, 608, 609), (277, 619, 607, 275), (619, 618, 606, 607), (618, 617, 605, 606), (617, 616, 604, 605), (616, 615, 603, 604), (615, 614, 602, 603), (614, 613, 601, 602), (613, 612, 600, 601), (612, 611, 599, 600), (611, 610, 598, 599), (610, 609, 597, 598), (609, 608, 596, 597), (275, 607, 595, 273), (607, 606, 594, 595), (606, 605, 593, 594), (605, 604, 592, 593), (604, 603, 591, 592), (603, 602, 590, 591), (602, 601, 589, 590), (601, 600, 588, 589), (600, 599, 587, 588), (599, 598, 586, 587), (598, 597, 585, 586), (597, 596, 584, 585), (273, 595, 583, 271), (595, 594, 582, 583), (594, 593, 581, 582), (593, 592, 580, 581), (592, 591, 579, 580), (591, 590, 578, 579), (590, 589, 577, 578), (589, 588, 576, 577), (588, 587, 575, 576), (587, 586, 574, 575), (586, 585, 573, 574), (585, 584, 572, 573), (271, 583, 571, 265), (583, 582, 570, 571), (582, 581, 569, 570), (581, 580, 568, 569), (580, 579, 567, 568), (579, 578, 566, 567), (578, 577, 565, 566), (577, 576, 564, 565), (576, 575, 563, 564), (575, 574, 562, 563), (574, 573, 561, 562), (573, 572, 560, 561), (322, 775, 763, 319), (775, 774, 762, 763), (774, 773, 761, 762), (773, 772, 760, 761), (772, 771, 759, 760), (771, 770, 758, 759), (770, 769, 757, 758), (769, 768, 756, 757), (768, 767, 755, 756), (767, 766, 754, 755), (766, 765, 753, 754), (765, 764, 752, 753), (319, 763, 751, 317), (763, 762, 750, 751), (762, 761, 749, 750), (761, 760, 748, 749), (760, 759, 747, 748), (759, 758, 746, 747), (758, 757, 745, 746), (757, 756, 744, 745), (756, 755, 743, 744), (755, 754, 742, 743), (754, 753, 741, 742), (753, 752, 740, 741), (317, 751, 739, 315), (751, 750, 738, 739), (750, 749, 737, 738), (749, 748, 736, 737), (748, 747, 735, 736), (747, 746, 734, 735), (746, 745, 733, 734), (745, 744, 732, 733), (744, 743, 731, 732), (743, 742, 730, 731), (742, 741, 729, 730), (741, 740, 728, 729), (315, 739, 727, 313), (739, 738, 726, 727), (738, 737, 725, 726), (737, 736, 724, 725), (736, 735, 723, 724), (735, 734, 722, 723), (734, 733, 721, 722), (733, 732, 720, 721), (732, 731, 719, 720), (731, 730, 718, 719), (730, 729, 717, 718), (729, 728, 716, 717), (313, 727, 715, 311), (727, 726, 714, 715), (726, 725, 713, 714), (725, 724, 712, 713), (724, 723, 711, 712), (723, 722, 710, 711), (722, 721, 709, 710), (721, 720, 708, 709), (720, 719, 707, 708), (719, 718, 706, 707), (718, 717, 705, 706), (717, 716, 704, 705), (311, 715, 703, 309), (715, 714, 702, 703), (714, 713, 701, 702), (713, 712, 700, 701), (712, 711, 699, 700), (711, 710, 698, 699), (710, 709, 697, 698), (709, 708, 696, 697), (708, 707, 695, 696), (707, 706, 694, 695), (706, 705, 693, 694), (705, 704, 692, 693), (309, 703, 691, 307), (703, 702, 690, 691), (702, 701, 689, 690), (701, 700, 688, 689), (700, 699, 687, 688), (699, 698, 686, 687), (698, 697, 685, 686), (697, 696, 684, 685), (696, 695, 683, 684), (695, 694, 682, 683), (694, 693, 681, 682), (693, 692, 680, 681), (307, 691, 679, 305), (691, 690, 678, 679), (690, 689, 677, 678), (689, 688, 676, 677), (688, 687, 675, 676), (687, 686, 674, 675), (686, 685, 673, 674), (685, 684, 672, 673), (684, 683, 671, 672), (683, 682, 670, 671), (682, 681, 669, 670), (681, 680, 668, 669), (776, 784, 785, 778), (778, 785, 786, 782), (782, 786, 787, 780), (780, 787, 784, 776), (778, 782, 780, 776), (788, 789, 790, 791), (777, 779, 785, 784), (779, 783, 786, 785), (783, 781, 787, 786), (781, 777, 784, 787), (783, 779, 789, 788), (779, 777, 790, 789), (777, 781, 791, 790), (781, 783, 788, 791), (792, 793, 800, 801), (794, 795, 799, 798), (802, 803, 797, 796), (796, 797, 793, 792), (801, 802, 796, 792), (803, 800, 793, 797), (834, 835, 801, 800), (835, 836, 802, 801), (837, 834, 800, 803), (836, 837, 803, 802), (266, 452, 810, 804), (268, 266, 804, 806), (452, 453, 811, 810), (303, 268, 806, 809), (453, 454, 812, 811), (267, 269, 807, 805), (548, 303, 809, 822), (454, 455, 813, 812), (549, 548, 822, 823), (302, 559, 833, 808), (455, 456, 814, 813), (550, 549, 823, 824), (456, 457, 815, 814), (463, 267, 805, 821), (551, 550, 824, 825), (457, 458, 816, 815), (552, 551, 825, 826), (458, 459, 817, 816), (553, 552, 826, 827), (459, 460, 818, 817), (554, 553, 827, 828), (460, 461, 819, 818), (555, 554, 828, 829), (461, 462, 820, 819), (556, 555, 829, 830), (462, 463, 821, 820), (557, 556, 830, 831), (558, 557, 831, 832), (559, 558, 832, 833), (269, 302, 808, 807), (795, 794, 835, 834), (794, 798, 836, 835), (799, 795, 834, 837), (798, 799, 837, 836)])
me_cube_001.polygons.foreach_set('material_index', [3, 3, 3, 3, 3, 3, 3, 3, 3, 3, 3, 3, 3, 3, 3, 3, 3, 3, 3, 3, 3, 3, 3, 1, 3, 3, 3, 1, 3, 3, 3, 3, 3, 3, 3, 3, 3, 3, 3, 3, 3, 3, 3, 3, 3, 3, 3, 3, 3, 3, 3, 1, 3, 3, 3, 3, 3, 3, 3, 3, 3, 3, 1, 3, 3, 3, 3, 3, 3, 3, 3, 3, 3, 3, 3, 3, 3, 3, 3, 3, 3, 3, 3, 3, 3, 3, 1, 3, 3, 3, 3, 3, 3, 3, 3, 3, 3, 3, 3, 3, 3, 3, 3, 3, 3, 3, 3, 3, 3, 3, 1, 3, 3, 3, 3, 3, 3, 3, 3, 3, 3, 3, 3, 3, 3, 3, 3, 3, 3, 3, 3, 3, 3, 3, 3, 3, 3, 3, 3, 3, 3, 3, 3, 3, 3, 3, 3, 3, 3, 3, 3, 3, 3, 3, 3, 3, 3, 3, 3, 3, 3, 3, 3, 3, 3, 3, 3, 3, 3, 3, 3, 3, 3, 3, 3, 3, 3, 3, 3, 3, 3, 3, 3, 3, 3, 3, 3, 3, 3, 3, 3, 3, 3, 3, 3, 3, 3, 3, 3, 3, 3, 3, 3, 3, 3, 3, 3, 3, 3, 3, 3, 3, 3, 3, 3, 3, 3, 3, 3, 3, 3, 3, 3, 3, 3, 3, 3, 3, 3, 3, 3, 3, 3, 3, 3, 3, 3, 3, 3, 3, 3, 3, 3, 3, 3, 3, 3, 3, 3, 3, 3, 3, 3, 3, 3, 3, 3, 3, 3, 3, 3, 3, 3, 0, 0, 3, 0, 0, 3, 0, 0, 3, 0, 0, 3, 0, 0, 3, 0, 0, 3, 0, 0, 3, 0, 0, 0, 0, 3, 0, 0, 3, 0, 0, 3, 0, 0, 3, 0, 0, 3, 0, 0, 3, 0, 0, 3, 0, 0, 3, 3, 0, 0, 3, 0, 0, 3, 0, 0, 3, 0, 0, 3, 0, 0, 3, 0, 0, 3, 0, 0, 3, 0, 0, 3, 0, 0, 3, 0, 0, 3, 0, 0, 3, 0, 0, 3, 0, 0, 3, 0, 0, 3, 0, 0, 3, 0, 0, 3, 3, 0, 0, 3, 3, 0, 0, 3, 3, 0, 3, 3, 3, 0, 0, 3, 3, 0, 0, 3, 3, 0, 3, 3, 3, 0, 0, 3, 3, 0, 0, 3, 3, 0, 3, 3, 3, 0, 0, 3, 3, 0, 0, 3, 3, 0, 3, 3, 3, 0, 0, 3, 3, 0, 0, 3, 3, 0, 3, 3, 3, 0, 0, 3, 3, 0, 0, 3, 3, 0, 3, 3, 3, 0, 0, 3, 3, 0, 0, 3, 3, 0, 3, 3, 3, 0, 0, 3, 3, 0, 0, 3, 3, 0, 3, 3, 0, 3, 3, 0, 3, 3, 0, 3, 3, 0, 3, 3, 0, 3, 3, 0, 3, 3, 0, 3, 3, 0, 3, 3, 0, 3, 3, 0, 3, 3, 0, 3, 3, 0, 3, 3, 0, 3, 3, 0, 3, 3, 0, 3, 3, 0, 3, 3, 0, 3, 3, 0, 3, 3, 0, 3, 3, 0, 3, 3, 0, 3, 3, 0, 3, 3, 0, 3, 3, 0, 3, 3, 0, 3, 3, 0, 3, 3, 0, 3, 3, 0, 3, 3, 0, 3, 3, 0, 3, 3, 0, 3, 3, 0, 3, 0, 3, 3, 0, 3, 3, 0, 3, 3, 0, 0, 3, 0, 3, 3, 0, 3, 3, 0, 3, 3, 0, 0, 3, 0, 3, 3, 0, 3, 3, 0, 3, 3, 0, 0, 3, 0, 3, 3, 0, 3, 3, 0, 3, 3, 0, 0, 3, 0, 3, 3, 0, 3, 3, 0, 3, 3, 0, 0, 3, 0, 3, 3, 0, 3, 3, 0, 3, 3, 0, 0, 3, 0, 3, 3, 0, 3, 3, 0, 3, 3, 0, 0, 3, 0, 3, 3, 0, 3, 3, 0, 3, 3, 0, 0, 3, 3, 0, 3, 3, 0, 3, 3, 0, 3, 3, 0, 3, 3, 0, 3, 3, 0, 3, 3, 0, 3, 3, 0, 3, 3, 0, 3, 3, 0, 3, 3, 0, 3, 3, 0, 3, 3, 0, 3, 3, 0, 3, 3, 0, 3, 3, 0, 3, 3, 0, 3, 3, 0, 3, 3, 0, 3, 3, 0, 3, 3, 0, 3, 3, 0, 3, 3, 0, 3, 3, 0, 3, 3, 0, 3, 3, 0, 3, 3, 0, 3, 3, 0, 3, 3, 0, 3, 3, 0, 3, 3, 0, 3, 3, 0, 3, 0, 0, 0, 0, 0, 0, 0, 0, 0, 0, 0, 0, 0, 0, 2, 0, 2, 2, 2, 2, 2, 2, 2, 2, 3, 0, 3, 0, 0, 0, 3, 3, 3, 3, 3, 0, 0, 3, 3, 3, 3, 3, 0, 0, 3, 3, 3, 3, 0, 0, 3, 3, 0, 0, 2, 2, 0, 0])
me_cube_001.materials.append(mat_material_002)
me_cube_001.materials.append(mat_material_003)
me_cube_001.materials.append(mat_material_004)
me_cube_001.materials.append(mat_material_005)
me_cube_001.use_remesh_preserve_volume = False
me_cube_001.use_remesh_preserve_attributes = False
me_cube_001.use_mirror_vertex_groups = False
me_cube_001.update()

# ---- curves / text
txt_text = bpy.data.curves.new('Text', 'FONT')
txt_text.dimensions = '2D'
txt_text.body = 'ВоввооMarket\n'
txt_text.materials.append(mat_material_001)
txt_text.use_path_clamp = True
txt_text.bevel_resolution = 0

# ---- objects
ob_cube = bpy.data.objects.new('Cube', me_cube_001)
ob_text = bpy.data.objects.new('Text', txt_text)

# ---- transforms, parenting, visibility, modifiers, constraints
ob_cube.location = (2.379, -4.034, 2.377)
ob_cube.scale = (4.72, 3.049, 2.236)
ob_cube.lineart.crease_threshold = 0.0
ob_text.location = (3.749, -0.3099, 4.408)
ob_text.rotation_euler = (1.622, -6.039e-07, 3.142)
ob_text.lineart.crease_threshold = 0.0

# ---- collection membership
col_collection_1.objects.link(ob_cube)
col_collection_10.objects.link(ob_text)

# ---- scene / render settings (as saved in the file)
scene.frame_start = 1; scene.frame_end = 250; scene.frame_set(1)
scene.render.engine = 'BLENDER_EEVEE_NEXT'
scene.render.resolution_percentage = 50
scene.render.dither_intensity = 0.0
scene.cycles.use_denoising = False
scene.cycles.samples = 128
scene.cycles.sampling_pattern = 'TABULATED_SOBOL'
scene.cycles.use_adaptive_sampling = False
scene.cycles.use_light_tree = False
scene.cycles.blur_glossy = 0.0
scene.cycles.sample_clamp_indirect = 0.0
scene.view_settings.view_transform = 'Standard'
bpy.context.view_layer.update()

# ---- added for rendering (the .blend has no active camera and no usable light): camera, sun
cam_auto = bpy.data.cameras.new('AutoCamera')
cam_auto.lens = 50.0
cam_auto.sensor_width = 36.0
cam_auto.clip_end = 1000.0
ob_auto_camera = bpy.data.objects.new('AutoCamera', cam_auto)
scene.collection.objects.link(ob_auto_camera)
ob_auto_camera.location = (15.9666, -20.0601, 13.6936)
ob_auto_camera.rotation_euler = (1.09748, -7.21219e-08, 0.694738)
scene.camera = ob_auto_camera
light_auto_sun = bpy.data.lights.new('AutoSun', 'SUN')
light_auto_sun.energy = 3.0
light_auto_sun.angle = 0.0523599
ob_auto_sun = bpy.data.objects.new('AutoSun', light_auto_sun)
scene.collection.objects.link(ob_auto_sun)
ob_auto_sun.rotation_euler = (0.872665, 0.174533, 0.523599)
bpy.context.view_layer.update()
